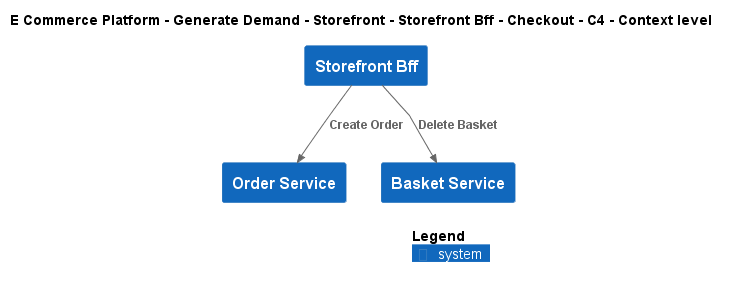

The diagram above was rendered by PlantUML. Its source (embedded in the PNG):
@startuml
!include ..\..\..\..\..\..\..\.c4s\C4_Context.puml

AddElementTag("c4interflow:lifecycle:new", $bgColor=green, $fontColor=#ffffff, $borderColor=green, $shadowing="False")
AddElementTag("c4interflow:lifecycle:changed", $bgColor=orange, $fontColor=#ffffff, $borderColor=orange, $shadowing="False")
AddElementTag("c4interflow:lifecycle:removed", $bgColor=red, $fontColor=#ffffff, $borderColor=red, $shadowing="False")

AddRelTag("c4interflow:lifecycle:new", $textColor=green, $lineColor=green)
AddRelTag("c4interflow:lifecycle:changed", $textColor=orange, $lineColor=orange)
AddRelTag("c4interflow:lifecycle:removed", $textColor=red, $lineColor=red)

SHOW_PERSON_PORTRAIT()
LAYOUT_TOP_DOWN()

skinparam linetype polyline

title E Commerce Platform - Generate Demand - Storefront - Storefront Bff - Checkout - C4 - Context level

System(ECommercePlatform.GenerateDemand.Storefront.SoftwareSystems.StorefrontBff, "Storefront Bff", "")
System(ECommercePlatform.GenerateDemand.OrderManagement.SoftwareSystems.OrderService, "Order Service", "")
System(ECommercePlatform.GenerateDemand.Basket.SoftwareSystems.BasketService, "Basket Service", "")

Rel(ECommercePlatform.GenerateDemand.Storefront.SoftwareSystems.StorefrontBff, ECommercePlatform.GenerateDemand.OrderManagement.SoftwareSystems.OrderService, "Create Order")
Rel(ECommercePlatform.GenerateDemand.Storefront.SoftwareSystems.StorefrontBff, ECommercePlatform.GenerateDemand.Basket.SoftwareSystems.BasketService, "Delete Basket")


SHOW_LEGEND()
@enduml